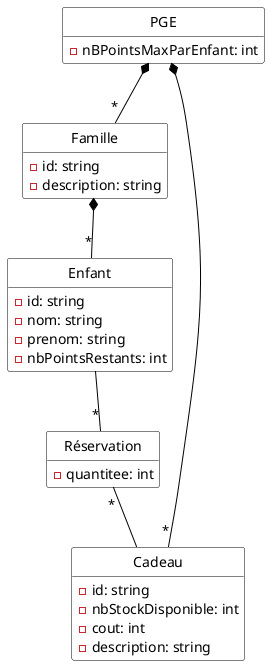

The diagram above was rendered by PlantUML. Its source (embedded in the PNG):
@startuml
hide empty methods
hide circle
skinparam class {
  BackgroundColor White
  ArrowColor Black
  BorderColor Black
}
skinparam groupInheritance 3

class PGE {
  - nBPointsMaxParEnfant: int
}

class Famille {
  - id: string
  - description: string
}

class Enfant {
  - id: string
  - nom: string
  - prenom: string
  - nbPointsRestants: int
}

class Cadeau {
  - id: string
  - nbStockDisponible: int
  - cout: int
  - description: string
}

class Réservation {
  - quantitee: int
}



PGE *-- "*" Famille
PGE *-- "*" Cadeau

Enfant --"*" Réservation
Réservation "*"-- Cadeau


Famille *-- "*" Enfant


@enduml